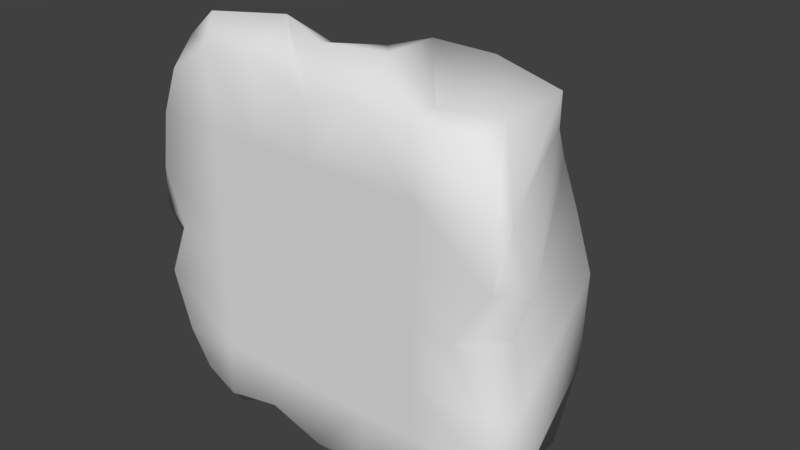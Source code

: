 # Source: MediumIsland-01.blend  (saved by Blender 2.78.0; exported with 4.5.12 LTS)
import bpy
from mathutils import Matrix  # noqa: F401  (used for matrix-valued properties, if any)

bpy.ops.wm.read_factory_settings(use_empty=True)
scene = bpy.context.scene
scene.name = 'Scene'

# ---- collections
col_collection_1 = bpy.data.collections.new('Collection 1'); scene.collection.children.link(col_collection_1)

# ---- materials (node trees are filled in below, after node groups)
mat_material = bpy.data.materials.new('Material')
mat_material.alpha_threshold = 0.0
mat_material.use_transparent_shadow = False
mat_material.roughness = 0.5
mat_material.line_color = (0.0, 0.0, 0.0, 1.0)

# ---- material node trees

# ---- world
world_world = bpy.data.worlds.new('World'); scene.world = world_world
world_world.color = (0.05088, 0.05088, 0.05088)
world_world.use_sun_shadow = False
world_world.sun_shadow_jitter_overblur = 0.0
world_world.cycles.sampling_method = 'MANUAL'

# ---- meshes
me_cube = bpy.data.meshes.new('Cube')
me_cube.from_pydata([(-0.1148, 4.11, 1.41), (1.41, 4.11, 0.1148), (0.1148, 4.11, -1.41), (-1.41, 4.11, -0.1148), (1.0, -0.01783, 1.0), (1.0, -0.01783, -1.0), (-1.0, -0.01783, -1.0), (-1.0, -0.01783, 1.0), (1.847, 2.893, -2.567), (0.008416, 2.941, -3.162), (1.009, -0.0214, -2.913), (-1.0, -0.01783, -2.783), (-0.008416, 2.941, 3.162), (-1.847, 2.893, 2.567), (1.0, -0.01783, 3.15), (-1.0, -0.01783, 3.334), (2.567, 2.893, 1.847), (3.162, 2.941, 0.008417), (3.37, -0.02507, 1.018), (3.174, -0.02178, -1.005), (3.14, 2.251, -2.853), (2.9, -0.03016, -2.864), (2.853, 2.251, 3.14), (2.853, -0.01465, 3.111), (-2.567, 2.893, -1.847), (-3.162, 2.941, -0.008416), (-3.359, -0.01783, -1.0), (-3.301, -0.01783, 1.0), (-2.853, 2.251, -3.14), (-2.618, -0.01783, -2.699), (-3.14, 2.251, 2.853), (-2.831, -0.01783, 2.817), (-0.5509, 3.754, 2.167), (1.0, -0.01783, 2.0), (-1.0, -0.01783, 2.0), (-2.05, 3.72, 0.8938), (2.67, 2.539, 2.423), (3.346, -0.01783, 2.0), (-3.14, -0.02061, 2.012), (-3.295, 2.59, 1.464), (0.6474, 4.11, 0.7622), (-0.6474, 4.11, -0.7622), (1.0, -0.01783, -4.776e-07), (-1.0, -0.01783, 2.376e-07), (2.836, 2.956, 0.9771), (2.721, -0.01783, -9.545e-07), (-2.836, 2.956, -0.9771), (-2.956, -0.01783, 7.145e-07), (0.5509, 3.754, -2.167), (-1.0, -0.01783, -2.0), (1.0, -0.01783, -2.0), (2.05, 3.72, -0.8938), (3.374, -0.01791, -2.0), (3.295, 2.59, -1.464), (-2.67, 2.539, -2.423), (-3.007, -0.02006, -2.089), (1.066, 0.2771, -3.459), (-1.028, 0.8347, -3.206), (1.066, 0.6043, 3.732), (-1.029, 0.7357, 3.852), (3.836, 0.2683, 1.062), (3.652, 0.3736, -1.033), (3.112, 0.2673, -3.069), (3.0, 0.6638, 3.224), (-3.714, 0.717, -1.033), (-3.561, 0.9296, 1.061), (-3.0, 0.6305, -3.049), (-3.123, 0.6386, 3.156), (-3.438, 0.4942, 2.109), (3.422, 0.3147, 2.0), (-3.714, 0.2967, 0.0143), (3.383, 0.5612, 0.0146), (-3.573, 0.3236, -2.165), (3.716, 0.6297, -2.08), (-2.036, -0.03208, -2.988), (-2.0, -0.01783, -1.0), (-2.029, -0.02817, 3.388), (-2.0, -0.01783, 1.0), (-2.423, 2.539, 2.67), (-2.167, 3.754, -0.5509), (-0.8938, 3.72, -2.05), (-1.464, 2.59, -3.295), (-2.754, 3.417, 0.6464), (-2.0, -0.01783, 2.0), (-1.524, 3.737, -1.295), (-2.0, -0.01783, 4.761e-07), (-0.6464, 3.417, -2.754), (-2.0, -0.01783, -2.0), (-2.076, 0.221, -3.313), (-2.076, 0.1999, 3.831), (-0.7622, 4.11, 0.6474), (0.7622, 4.11, -0.6474), (2.384e-07, -0.01783, 1.0), (-4.768e-07, -0.01783, -1.0), (0.9771, 2.956, -2.836), (-9.537e-07, -0.01783, -3.089), (-0.9771, 2.956, 2.836), (2.757e-06, -0.01783, 2.985), (-1.295, 3.737, 1.524), (4.768e-07, -0.01783, 2.0), (0.0, -0.01783, -2.392e-07), (0.0, 4.11, 1.797e-07), (-9.537e-07, -0.01783, -2.0), (1.295, 3.737, -1.524), (0.01861, 0.3501, 3.732), (0.01892, 0.8355, -3.461), (2.423, 2.539, -2.67), (2.167, 3.754, 0.5509), (2.0, -0.01783, -1.0), (2.0, -0.01783, 1.0), (1.464, 2.59, 3.295), (0.8938, 3.72, 2.05), (2.002, -0.01827, -2.926), (2.0, -0.01783, 3.093), (2.0, -0.01783, 2.0), (0.6464, 3.417, 2.754), (1.524, 3.737, 1.295), (2.0, -0.01783, -7.16e-07), (2.0, -0.01783, -2.0), (2.754, 3.417, -0.6464), (2.0, 0.4669, 3.197), (2.113, 0.6112, -3.127)], [], [(101, 91, 2, 41), (100, 43, 6, 93), (115, 110, 22, 36), (89, 78, 30, 67), (83, 76, 31, 38), (117, 108, 19, 45), (105, 95, 11, 57), (119, 107, 17, 53), (103, 51, 8, 94), (102, 49, 11, 95), (104, 96, 13, 59), (99, 33, 14, 97), (87, 75, 26, 55), (98, 35, 13, 96), (71, 45, 19, 61), (69, 36, 22, 63), (73, 52, 21, 62), (121, 106, 20, 62), (116, 111, 16, 44), (118, 112, 21, 52), (114, 109, 18, 37), (120, 113, 23, 63), (72, 54, 28, 66), (70, 47, 27, 65), (68, 38, 31, 67), (85, 77, 27, 47), (82, 79, 25, 39), (84, 80, 24, 46), (86, 81, 28, 54), (88, 74, 29, 66), (78, 82, 39, 30), (65, 27, 38, 68), (113, 114, 37, 23), (60, 16, 36, 69), (90, 3, 35, 98), (92, 4, 33, 99), (77, 83, 38, 27), (111, 115, 36, 16), (79, 84, 46, 25), (75, 85, 47, 26), (64, 26, 47, 70), (107, 116, 44, 17), (60, 18, 45, 71), (109, 117, 45, 18), (92, 7, 43, 100), (90, 101, 41, 3), (80, 86, 54, 24), (64, 24, 54, 72), (108, 118, 52, 19), (61, 19, 52, 73), (74, 87, 55, 29), (93, 6, 49, 102), (91, 1, 51, 103), (106, 119, 53, 20), (17, 61, 73, 53), (26, 64, 72, 55), (16, 60, 71, 44), (24, 64, 70, 46), (18, 60, 69, 37), (25, 65, 68, 39), (81, 88, 66, 28), (39, 68, 67, 30), (46, 70, 65, 25), (55, 72, 66, 29), (110, 120, 63, 22), (112, 121, 62, 21), (53, 73, 62, 20), (37, 69, 63, 23), (44, 71, 61, 17), (97, 104, 59, 15), (94, 105, 57, 9), (76, 89, 67, 31), (15, 59, 89, 76), (9, 57, 88, 81), (11, 49, 87, 74), (2, 48, 86, 80), (6, 43, 85, 75), (3, 41, 84, 79), (7, 34, 83, 77), (13, 35, 82, 78), (57, 11, 74, 88), (48, 9, 81, 86), (41, 2, 80, 84), (35, 3, 79, 82), (43, 7, 77, 85), (49, 6, 75, 87), (34, 15, 76, 83), (59, 13, 78, 89), (8, 56, 105, 94), (14, 58, 104, 97), (2, 91, 103, 48), (5, 93, 102, 50), (0, 40, 101, 90), (4, 92, 100, 42), (7, 92, 99, 34), (0, 90, 98, 32), (32, 98, 96, 12), (34, 99, 97, 15), (58, 12, 96, 104), (50, 102, 95, 10), (48, 103, 94, 9), (56, 10, 95, 105), (42, 100, 93, 5), (40, 1, 91, 101), (10, 56, 121, 112), (12, 58, 120, 110), (8, 51, 119, 106), (5, 50, 118, 108), (4, 42, 117, 109), (1, 40, 116, 107), (0, 32, 115, 111), (14, 33, 114, 113), (58, 14, 113, 120), (33, 4, 109, 114), (50, 10, 112, 118), (40, 0, 111, 116), (56, 8, 106, 121), (51, 1, 107, 119), (42, 5, 108, 117), (32, 12, 110, 115)])
me_cube.polygons.foreach_set('use_smooth', [True] * 120)
_uv = me_cube.uv_layers.new(name='UVMap')
_uv.uv.foreach_set('vector', [0.265, 0.7645, 0.3143, 0.8063, 0.2725, 0.8555, 0.2232, 0.8137, 0.7585, 0.7563, 0.7013, 0.7563, 0.7013, 0.6992, 0.7585, 0.6992, 0.3068, 0.5866, 0.3596, 0.5516, 0.4493, 0.5617, 0.4375, 0.608, 0.131, 0.517, 0.1085, 0.592, 0.06224, 0.5802, 0.06333, 0.5606, 0.6442, 0.8705, 0.6426, 0.9498, 0.5968, 0.9172, 0.5791, 0.8712, 0.8727, 0.7563, 0.8727, 0.6992, 0.9398, 0.6989, 0.9139, 0.7563, 0.7595, 0.5586, 0.7585, 0.5799, 0.7013, 0.5973, 0.6997, 0.5732, 0.4429, 0.8062, 0.405, 0.7289, 0.4693, 0.7639, 0.4779, 0.859, 0.3487, 0.8629, 0.3974, 0.8222, 0.3844, 0.9303, 0.3282, 0.9477, 0.7585, 0.6421, 0.7013, 0.6421, 0.7013, 0.5973, 0.7585, 0.5799, 0.2662, 0.5234, 0.2019, 0.5813, 0.1457, 0.5987, 0.1986, 0.5157, 0.7585, 0.8705, 0.8156, 0.8705, 0.8156, 0.9362, 0.7585, 0.9268, 0.6442, 0.6421, 0.6442, 0.6992, 0.5666, 0.6992, 0.5867, 0.637, 0.1814, 0.666, 0.1327, 0.7067, 0.1457, 0.5987, 0.2019, 0.5813, 0.9517, 0.7571, 0.9139, 0.7563, 0.9398, 0.6989, 0.9671, 0.6973, 0.4861, 0.6353, 0.4375, 0.608, 0.4493, 0.5617, 0.4588, 0.5562, 0.9707, 0.6375, 0.9512, 0.6421, 0.9241, 0.5927, 0.9362, 0.581, 0.4015, 0.9665, 0.4216, 0.9369, 0.4679, 0.9488, 0.466, 0.9627, 0.3635, 0.6808, 0.3228, 0.6321, 0.4308, 0.6452, 0.4483, 0.7014, 0.8727, 0.6421, 0.8728, 0.5891, 0.9241, 0.5927, 0.9512, 0.6421, 0.8727, 0.8705, 0.8727, 0.8134, 0.951, 0.8144, 0.9496, 0.8705, 0.8727, 0.9389, 0.8727, 0.933, 0.9214, 0.934, 0.9298, 0.9405, 0.03427, 0.9043, 0.09259, 0.921, 0.08074, 0.9673, 0.07127, 0.9614, 0.5463, 0.7571, 0.5896, 0.7563, 0.5699, 0.8134, 0.5551, 0.8169, 0.5621, 0.8768, 0.5791, 0.8712, 0.5968, 0.9172, 0.5801, 0.9366, 0.6442, 0.7563, 0.6442, 0.8134, 0.5699, 0.8134, 0.5896, 0.7563, 0.08719, 0.7227, 0.1251, 0.8001, 0.06079, 0.765, 0.05221, 0.6699, 0.1666, 0.8481, 0.2073, 0.8969, 0.09926, 0.8838, 0.08183, 0.8276, 0.2233, 0.9423, 0.1705, 0.9773, 0.08074, 0.9673, 0.09259, 0.921, 0.6399, 0.5671, 0.6422, 0.5856, 0.6089, 0.6021, 0.5871, 0.5822, 0.1085, 0.592, 0.08719, 0.7227, 0.05221, 0.6699, 0.06224, 0.5802, 0.5551, 0.8169, 0.5699, 0.8134, 0.5791, 0.8712, 0.5621, 0.8768, 0.8727, 0.933, 0.8727, 0.8705, 0.9496, 0.8705, 0.9214, 0.934, 0.5128, 0.6959, 0.4308, 0.6452, 0.4375, 0.608, 0.4861, 0.6353, 0.2158, 0.7227, 0.174, 0.7719, 0.1327, 0.7067, 0.1814, 0.666, 0.7585, 0.8134, 0.8156, 0.8134, 0.8156, 0.8705, 0.7585, 0.8705, 0.6442, 0.8134, 0.6442, 0.8705, 0.5791, 0.8712, 0.5699, 0.8134, 0.3228, 0.6321, 0.3068, 0.5866, 0.4375, 0.608, 0.4308, 0.6452, 0.1251, 0.8001, 0.1666, 0.8481, 0.08183, 0.8276, 0.06079, 0.765, 0.6442, 0.6992, 0.6442, 0.7563, 0.5896, 0.7563, 0.5666, 0.6992, 0.5463, 0.6973, 0.5666, 0.6992, 0.5896, 0.7563, 0.5463, 0.7571, 0.405, 0.7289, 0.3635, 0.6808, 0.4483, 0.7014, 0.4693, 0.7639, 0.9776, 0.817, 0.951, 0.8144, 0.9139, 0.7563, 0.9517, 0.7571, 0.8727, 0.8134, 0.8727, 0.7563, 0.9139, 0.7563, 0.951, 0.8144, 0.7585, 0.8134, 0.7013, 0.8134, 0.7013, 0.7563, 0.7585, 0.7563, 0.2158, 0.7227, 0.265, 0.7645, 0.2232, 0.8137, 0.174, 0.7719, 0.2073, 0.8969, 0.2233, 0.9423, 0.09259, 0.921, 0.09926, 0.8838, 0.02515, 0.8312, 0.09926, 0.8838, 0.09259, 0.921, 0.03427, 0.9043, 0.8727, 0.6992, 0.8727, 0.6421, 0.9512, 0.6421, 0.9398, 0.6989, 0.9671, 0.6973, 0.9398, 0.6989, 0.9512, 0.6421, 0.9707, 0.6375, 0.6422, 0.5856, 0.6442, 0.6421, 0.5867, 0.637, 0.6089, 0.6021, 0.7585, 0.6992, 0.7013, 0.6992, 0.7013, 0.6421, 0.7585, 0.6421, 0.3143, 0.8063, 0.3561, 0.7571, 0.3974, 0.8222, 0.3487, 0.8629, 0.4216, 0.9369, 0.4429, 0.8062, 0.4779, 0.859, 0.4679, 0.9488, 0.4693, 0.7639, 0.501, 0.8312, 0.5051, 0.8988, 0.4779, 0.859, 0.5666, 0.6992, 0.5463, 0.6973, 0.5544, 0.6326, 0.5867, 0.637, 0.4308, 0.6452, 0.5128, 0.6959, 0.4836, 0.7635, 0.4483, 0.7014, 0.09926, 0.8838, 0.02515, 0.8312, 0.02517, 0.7635, 0.08183, 0.8276, 0.951, 0.8144, 0.9776, 0.817, 0.9539, 0.8705, 0.9496, 0.8705, 0.06079, 0.765, 0.03504, 0.6959, 0.04301, 0.6283, 0.05221, 0.6699, 0.1705, 0.9773, 0.131, 0.9784, 0.07127, 0.9614, 0.08074, 0.9673, 0.05221, 0.6699, 0.04301, 0.6283, 0.06333, 0.5606, 0.06224, 0.5802, 0.08183, 0.8276, 0.02517, 0.7635, 0.03504, 0.6959, 0.06079, 0.765, 0.5867, 0.637, 0.5544, 0.6326, 0.5871, 0.5822, 0.6089, 0.6021, 0.3596, 0.5516, 0.3942, 0.5579, 0.4588, 0.5562, 0.4493, 0.5617, 0.8728, 0.5891, 0.8792, 0.5777, 0.9362, 0.581, 0.9241, 0.5927, 0.4779, 0.859, 0.5051, 0.8988, 0.466, 0.9627, 0.4679, 0.9488, 0.9496, 0.8705, 0.9539, 0.8705, 0.9298, 0.9405, 0.9214, 0.934, 0.4483, 0.7014, 0.4836, 0.7635, 0.501, 0.8312, 0.4693, 0.7639, 0.7585, 0.9268, 0.7595, 0.9695, 0.6997, 0.9763, 0.7013, 0.9467, 0.3282, 0.9477, 0.2663, 0.9881, 0.1986, 0.9715, 0.2656, 0.9687, 0.6426, 0.9498, 0.6399, 0.9751, 0.5801, 0.9366, 0.5968, 0.9172, 0.7013, 0.9467, 0.6997, 0.9763, 0.6399, 0.9751, 0.6426, 0.9498, 0.2656, 0.9687, 0.1986, 0.9715, 0.131, 0.9784, 0.1705, 0.9773, 0.7013, 0.5973, 0.7013, 0.6421, 0.6442, 0.6421, 0.6422, 0.5856, 0.2725, 0.8555, 0.3006, 0.9045, 0.2233, 0.9423, 0.2073, 0.8969, 0.7013, 0.6992, 0.7013, 0.7563, 0.6442, 0.7563, 0.6442, 0.6992, 0.174, 0.7719, 0.2232, 0.8137, 0.1666, 0.8481, 0.1251, 0.8001, 0.7013, 0.8134, 0.7013, 0.8705, 0.6442, 0.8705, 0.6442, 0.8134, 0.1457, 0.5987, 0.1327, 0.7067, 0.08719, 0.7227, 0.1085, 0.592, 0.6997, 0.5732, 0.7013, 0.5973, 0.6422, 0.5856, 0.6399, 0.5671, 0.3006, 0.9045, 0.2656, 0.9687, 0.1705, 0.9773, 0.2233, 0.9423, 0.2232, 0.8137, 0.2725, 0.8555, 0.2073, 0.8969, 0.1666, 0.8481, 0.1327, 0.7067, 0.174, 0.7719, 0.1251, 0.8001, 0.08719, 0.7227, 0.7013, 0.7563, 0.7013, 0.8134, 0.6442, 0.8134, 0.6442, 0.7563, 0.7013, 0.6421, 0.7013, 0.6992, 0.6442, 0.6992, 0.6442, 0.6421, 0.7013, 0.8705, 0.7013, 0.9467, 0.6426, 0.9498, 0.6442, 0.8705, 0.1986, 0.5157, 0.1457, 0.5987, 0.1085, 0.592, 0.131, 0.517, 0.3844, 0.9303, 0.3339, 0.9879, 0.2663, 0.9881, 0.3282, 0.9477, 0.8156, 0.9362, 0.8193, 0.9695, 0.7595, 0.9695, 0.7585, 0.9268, 0.2725, 0.8555, 0.3143, 0.8063, 0.3487, 0.8629, 0.3006, 0.9045, 0.8156, 0.6992, 0.7585, 0.6992, 0.7585, 0.6421, 0.8156, 0.6421, 0.2576, 0.6734, 0.3069, 0.7152, 0.265, 0.7645, 0.2158, 0.7227, 0.8156, 0.8134, 0.7585, 0.8134, 0.7585, 0.7563, 0.8156, 0.7563, 0.7013, 0.8134, 0.7585, 0.8134, 0.7585, 0.8705, 0.7013, 0.8705, 0.2576, 0.6734, 0.2158, 0.7227, 0.1814, 0.666, 0.2295, 0.6245, 0.2295, 0.6245, 0.1814, 0.666, 0.2019, 0.5813, 0.2645, 0.5602, 0.7013, 0.8705, 0.7585, 0.8705, 0.7585, 0.9268, 0.7013, 0.9467, 0.3339, 0.5234, 0.2645, 0.5602, 0.2019, 0.5813, 0.2662, 0.5234, 0.8156, 0.6421, 0.7585, 0.6421, 0.7585, 0.5799, 0.8161, 0.5899, 0.3006, 0.9045, 0.3487, 0.8629, 0.3282, 0.9477, 0.2656, 0.9687, 0.8194, 0.5587, 0.8161, 0.5899, 0.7585, 0.5799, 0.7595, 0.5586, 0.8156, 0.7563, 0.7585, 0.7563, 0.7585, 0.6992, 0.8156, 0.6992, 0.3069, 0.7152, 0.3561, 0.7571, 0.3143, 0.8063, 0.265, 0.7645, 0.8161, 0.5899, 0.8194, 0.5587, 0.8792, 0.5777, 0.8728, 0.5891, 0.2645, 0.5602, 0.3339, 0.5234, 0.3942, 0.5579, 0.3596, 0.5516, 0.3844, 0.9303, 0.3974, 0.8222, 0.4429, 0.8062, 0.4216, 0.9369, 0.8156, 0.6992, 0.8156, 0.6421, 0.8727, 0.6421, 0.8727, 0.6992, 0.8156, 0.8134, 0.8156, 0.7563, 0.8727, 0.7563, 0.8727, 0.8134, 0.3561, 0.7571, 0.3069, 0.7152, 0.3635, 0.6808, 0.405, 0.7289, 0.2576, 0.6734, 0.2295, 0.6245, 0.3068, 0.5866, 0.3228, 0.6321, 0.8156, 0.9362, 0.8156, 0.8705, 0.8727, 0.8705, 0.8727, 0.933, 0.8193, 0.9695, 0.8156, 0.9362, 0.8727, 0.933, 0.8727, 0.9389, 0.8156, 0.8705, 0.8156, 0.8134, 0.8727, 0.8134, 0.8727, 0.8705, 0.8156, 0.6421, 0.8161, 0.5899, 0.8728, 0.5891, 0.8727, 0.6421, 0.3069, 0.7152, 0.2576, 0.6734, 0.3228, 0.6321, 0.3635, 0.6808, 0.3339, 0.9879, 0.3844, 0.9303, 0.4216, 0.9369, 0.4015, 0.9665, 0.3974, 0.8222, 0.3561, 0.7571, 0.405, 0.7289, 0.4429, 0.8062, 0.8156, 0.7563, 0.8156, 0.6992, 0.8727, 0.6992, 0.8727, 0.7563, 0.2295, 0.6245, 0.2645, 0.5602, 0.3596, 0.5516, 0.3068, 0.5866])
me_cube.materials.append(mat_material)
me_cube.use_remesh_preserve_volume = False
me_cube.use_remesh_preserve_attributes = False
me_cube.use_mirror_vertex_groups = False
me_cube.update()

# ---- objects
ob_cube = bpy.data.objects.new('Cube', me_cube)

# ---- transforms, parenting, visibility, modifiers, constraints
ob_cube.location = (0.0, 0.0, 0.0)
ob_cube.lock_rotations_4d = False
ob_cube.empty_display_type = 'ARROWS'
ob_cube.lineart.crease_threshold = 0.0

# ---- collection membership
col_collection_1.objects.link(ob_cube)

# ---- scene / render settings (as saved in the file)
scene.frame_start = 1; scene.frame_end = 250; scene.frame_set(1)
scene.render.engine = 'BLENDER_EEVEE_NEXT'
scene.render.resolution_percentage = 50
scene.render.dither_intensity = 0.0
scene.cycles.use_denoising = False
scene.cycles.samples = 128
scene.cycles.sampling_pattern = 'TABULATED_SOBOL'
scene.cycles.light_sampling_threshold = 0.0
scene.cycles.use_adaptive_sampling = False
scene.cycles.use_light_tree = False
scene.cycles.blur_glossy = 0.0
scene.cycles.sample_clamp_indirect = 0.0
scene.view_settings.view_transform = 'Standard'
bpy.context.view_layer.update()

# ---- added for rendering (the .blend has no active camera and no usable light): camera, sun
cam_auto = bpy.data.cameras.new('AutoCamera')
cam_auto.lens = 50.0
cam_auto.sensor_width = 36.0
cam_auto.clip_end = 1000.0
ob_auto_camera = bpy.data.objects.new('AutoCamera', cam_auto)
scene.collection.objects.link(ob_auto_camera)
ob_auto_camera.location = (10.5143, -10.5049, 8.55798)
ob_auto_camera.rotation_euler = (1.09748, -7.21219e-08, 0.694738)
scene.camera = ob_auto_camera
light_auto_sun = bpy.data.lights.new('AutoSun', 'SUN')
light_auto_sun.energy = 3.0
light_auto_sun.angle = 0.0523599
ob_auto_sun = bpy.data.objects.new('AutoSun', light_auto_sun)
scene.collection.objects.link(ob_auto_sun)
ob_auto_sun.rotation_euler = (0.872665, 0.174533, 0.523599)
bpy.context.view_layer.update()
